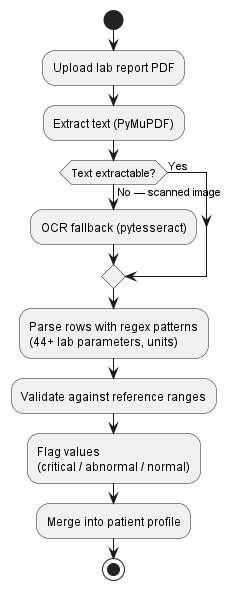

The diagram above was rendered by PlantUML. Its source (embedded in the PNG):
@startuml UC3_Lab_Activity_EN
skinparam monochrome true
skinparam shadowing false
start
:Upload lab report PDF;
:Extract text (PyMuPDF);
if (Text extractable?) then (Yes)
else (No — scanned image)
  :OCR fallback (pytesseract);
endif
:Parse rows with regex patterns\n(44+ lab parameters, units);
:Validate against reference ranges;
:Flag values\n(critical / abnormal / normal);
:Merge into patient profile;
stop
@enduml